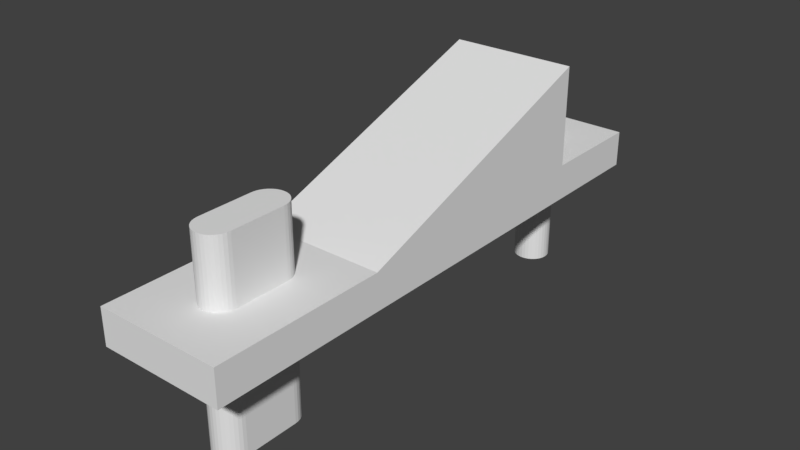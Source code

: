 # Source: rolladenhalterung.blend  (saved by Blender 2.77.0; exported with 4.5.12 LTS)
import bpy
from mathutils import Matrix  # noqa: F401  (used for matrix-valued properties, if any)

bpy.ops.wm.read_factory_settings(use_empty=True)
scene = bpy.context.scene
scene.name = 'Scene'

# ---- collections
col_collection_1 = bpy.data.collections.new('Collection 1'); scene.collection.children.link(col_collection_1)

# ---- world
world_world = bpy.data.worlds.new('World'); scene.world = world_world
world_world.color = (0.05088, 0.05088, 0.05088)
world_world.use_sun_shadow = False
world_world.sun_shadow_jitter_overblur = 0.0
world_world.cycles.sampling_method = 'MANUAL'

# ---- meshes
me_cylinder = bpy.data.meshes.new('Cylinder')
me_cylinder.from_pydata([(0.0, 5.7, -1.125), (0.0, 5.7, 1.125), (0.03902, 5.696, -1.125), (0.03902, 5.696, 1.125), (0.07654, 5.685, -1.125), (0.07654, 5.685, 1.125), (0.1111, 5.666, -1.125), (0.1111, 5.666, 1.125), (0.1414, 5.641, -1.125), (0.1414, 5.641, 1.125), (0.1663, 5.611, -1.125), (0.1663, 5.611, 1.125), (0.1848, 5.577, -1.125), (0.1848, 5.577, 1.125), (0.1962, 5.539, -1.125), (0.1962, 5.539, 1.125), (0.2, 5.5, -1.125), (0.2, 5.5, 1.125), (0.1962, 5.461, -1.125), (0.1962, 5.461, 1.125), (0.1848, 5.423, -1.125), (0.1848, 5.423, 1.125), (0.1663, 5.389, -1.125), (0.1663, 5.389, 1.125), (0.1414, 5.359, -1.125), (0.1414, 5.359, 1.125), (0.1111, 5.334, -1.125), (0.1111, 5.334, 1.125), (0.07654, 5.315, -1.125), (0.07654, 5.315, 1.125), (0.03902, 5.304, -1.125), (0.03902, 5.304, 1.125), (-6.517e-08, 5.3, -1.125), (-6.517e-08, 5.3, 1.125), (-0.03902, 5.304, -1.125), (-0.03902, 5.304, 1.125), (-0.07654, 5.315, -1.125), (-0.07654, 5.315, 1.125), (-0.1111, 5.334, -1.125), (-0.1111, 5.334, 1.125), (-0.1414, 5.359, -1.125), (-0.1414, 5.359, 1.125), (-0.1663, 5.389, -1.125), (-0.1663, 5.389, 1.125), (-0.1848, 5.423, -1.125), (-0.1848, 5.423, 1.125), (-0.1962, 5.461, -1.125), (-0.1962, 5.461, 1.125), (-0.2, 5.5, -1.125), (-0.2, 5.5, 1.125), (-0.1962, 5.539, -1.125), (-0.1962, 5.539, 1.125), (-0.1848, 5.577, -1.125), (-0.1848, 5.577, 1.125), (-0.1663, 5.611, -1.125), (-0.1663, 5.611, 1.125), (-0.1414, 5.641, -1.125), (-0.1414, 5.641, 1.125), (-0.1111, 5.666, -1.125), (-0.1111, 5.666, 1.125), (-0.07654, 5.685, -1.125), (-0.07654, 5.685, 1.125), (-0.03902, 5.696, -1.125), (-0.03902, 5.696, 1.125), (0.1848, 1.377, 1.125), (0.1848, 1.377, -1.125), (0.1663, 1.411, 1.125), (0.1663, 1.411, -1.125), (0.1414, 1.441, 1.125), (0.1414, 1.441, -1.125), (0.1111, 1.466, 1.125), (0.1111, 1.466, -1.125), (0.07654, 1.485, 1.125), (0.07654, 1.485, -1.125), (0.03902, 1.496, 1.125), (0.03902, 1.496, -1.125), (3.497e-08, 1.5, 1.125), (3.497e-08, 1.5, -1.125), (-0.03902, 1.496, 1.125), (-0.03902, 1.496, -1.125), (0.2, 0.7, -1.125), (0.2, 0.7, 1.125), (0.1962, 0.661, -1.125), (0.1962, 0.661, 1.125), (0.1848, 0.6235, -1.125), (0.1848, 0.6235, 1.125), (0.1663, 0.5889, -1.125), (0.1663, 0.5889, 1.125), (0.1414, 0.5586, -1.125), (0.1414, 0.5586, 1.125), (0.1111, 0.5337, -1.125), (0.1111, 0.5337, 1.125), (0.07654, 0.5152, -1.125), (0.07654, 0.5152, 1.125), (0.03902, 0.5038, -1.125), (0.03902, 0.5038, 1.125), (-6.517e-08, 0.5, -1.125), (-6.517e-08, 0.5, 1.125), (-0.03902, 0.5038, -1.125), (-0.03902, 0.5038, 1.125), (-0.07654, 0.5152, -1.125), (-0.07654, 0.5152, 1.125), (-0.1111, 0.5337, -1.125), (-0.1111, 0.5337, 1.125), (-0.1414, 0.5586, -1.125), (-0.1414, 0.5586, 1.125), (-0.1663, 0.5889, -1.125), (-0.1663, 0.5889, 1.125), (-0.1848, 0.6235, -1.125), (-0.1848, 0.6235, 1.125), (-0.1962, 0.661, -1.125), (-0.1962, 0.661, 1.125), (-0.2, 0.7, -1.125), (-0.2, 0.7, 1.125), (-0.07654, 1.485, 1.125), (-0.07654, 1.485, -1.125), (-0.1111, 1.466, 1.125), (-0.1111, 1.466, -1.125), (-0.1414, 1.441, 1.125), (-0.1414, 1.441, -1.125), (-0.1663, 1.411, 1.125), (-0.1663, 1.411, -1.125), (-0.1848, 1.377, 1.125), (-0.1848, 1.377, -1.125), (-0.1962, 1.339, 1.125), (-0.1962, 1.339, -1.125), (-0.2, 1.3, 1.125), (-0.2, 1.3, -1.125), (0.1962, 1.339, -1.125), (0.1962, 1.339, 1.125), (0.2, 1.3, -1.125), (0.2, 1.3, 1.125)], [], [(0, 1, 3, 2), (2, 3, 5, 4), (4, 5, 7, 6), (6, 7, 9, 8), (8, 9, 11, 10), (10, 11, 13, 12), (12, 13, 15, 14), (14, 15, 17, 16), (16, 17, 19, 18), (18, 19, 21, 20), (20, 21, 23, 22), (22, 23, 25, 24), (24, 25, 27, 26), (26, 27, 29, 28), (28, 29, 31, 30), (30, 31, 33, 32), (32, 33, 35, 34), (34, 35, 37, 36), (36, 37, 39, 38), (38, 39, 41, 40), (40, 41, 43, 42), (42, 43, 45, 44), (44, 45, 47, 46), (46, 47, 49, 48), (48, 49, 51, 50), (50, 51, 53, 52), (52, 53, 55, 54), (54, 55, 57, 56), (56, 57, 59, 58), (58, 59, 61, 60), (3, 1, 63, 61, 59, 57, 55, 53, 51, 49, 47, 45, 43, 41, 39, 37, 35, 33, 31, 29, 27, 25, 23, 21, 19, 17, 15, 13, 11, 9, 7, 5), (60, 61, 63, 62), (62, 63, 1, 0), (0, 2, 4, 6, 8, 10, 12, 14, 16, 18, 20, 22, 24, 26, 28, 30, 32, 34, 36, 38, 40, 42, 44, 46, 48, 50, 52, 54, 56, 58, 60, 62), (80, 130, 131, 81), (67, 66, 64, 65), (69, 68, 66, 67), (71, 70, 68, 69), (73, 72, 70, 71), (75, 74, 72, 73), (77, 76, 74, 75), (79, 78, 76, 77), (80, 81, 83, 82), (82, 83, 85, 84), (84, 85, 87, 86), (86, 87, 89, 88), (88, 89, 91, 90), (90, 91, 93, 92), (92, 93, 95, 94), (94, 95, 97, 96), (96, 97, 99, 98), (98, 99, 101, 100), (100, 101, 103, 102), (102, 103, 105, 104), (104, 105, 107, 106), (106, 107, 109, 108), (108, 109, 111, 110), (110, 111, 113, 112), (115, 114, 78, 79), (117, 116, 114, 115), (119, 118, 116, 117), (121, 120, 118, 119), (123, 122, 120, 121), (125, 124, 122, 123), (65, 64, 129, 128), (127, 126, 124, 125), (128, 129, 131, 130), (112, 113, 126, 127), (128, 130, 80, 82, 84, 86, 88, 90, 92, 94, 96, 98, 100, 102, 104, 106, 108, 110, 112, 127, 125, 123, 121, 119, 117, 115, 79, 77, 75, 73, 71, 69, 67, 65), (64, 66, 68, 70, 72, 74, 76, 78, 114, 116, 118, 120, 122, 124, 126, 113, 111, 109, 107, 105, 103, 101, 99, 97, 95, 93, 91, 89, 87, 85, 83, 81, 131, 129)])
me_cylinder.use_remesh_preserve_volume = False
me_cylinder.use_remesh_preserve_attributes = False
me_cylinder.use_mirror_vertex_groups = False
me_cylinder.update()
me_plane = bpy.data.meshes.new('Plane')
me_plane.from_pydata([(2.4, -1.0, 0.4), (1.0, -1.0, 0.0), (1.0, -1.0, 0.4), (2.4, -1.0, 0.0), (2.4, 0.9, 0.4), (1.0, 0.9, 0.0), (1.0, 0.9, 0.4), (2.4, 0.9, 0.0), (2.4, 3.9, 0.4), (1.0, 3.9, 0.0), (1.0, 3.9, 0.4), (2.4, 3.9, 0.0), (2.4, 5.1, 0.4), (1.0, 5.1, 0.0), (1.0, 5.1, 0.4), (2.4, 5.1, 0.0), (1.0, 3.9, 1.5), (2.4, 3.9, 1.5)], [], [(1, 3, 0, 2), (6, 10, 9, 5), (1, 5, 7, 3), (2, 6, 5, 1), (0, 4, 6, 2), (3, 7, 4, 0), (8, 12, 14, 10), (4, 8, 17), (7, 11, 8, 4), (5, 9, 11, 7), (13, 14, 12, 15), (11, 15, 12, 8), (9, 13, 15, 11), (10, 14, 13, 9), (10, 16, 17, 8), (4, 17, 16, 6), (10, 6, 16)])
me_plane.use_remesh_preserve_volume = False
me_plane.use_remesh_preserve_attributes = False
me_plane.use_mirror_vertex_groups = False
me_plane.update()

# ---- objects
ob_cylinder = bpy.data.objects.new('Cylinder', me_cylinder)
ob_plane = bpy.data.objects.new('Plane', me_plane)

# ---- transforms, parenting, visibility, modifiers, constraints
ob_cylinder.location = (0.7, 0.001, 0.0)
ob_cylinder.hide_viewport = True
ob_cylinder.lineart.crease_threshold = 0.0
ob_plane.location = (-1.0, 1.0, 0.0)
ob_plane.lineart.crease_threshold = 0.0
_m = ob_plane.modifiers.new('Boolean', 'BOOLEAN')
_m.object = ob_cylinder
_m.solver = 'FAST'

# ---- collection membership
col_collection_1.objects.link(ob_cylinder)
col_collection_1.objects.link(ob_plane)

# ---- scene / render settings (as saved in the file)
scene.frame_start = 1; scene.frame_end = 250; scene.frame_set(1)
scene.render.engine = 'BLENDER_EEVEE_NEXT'
scene.render.resolution_percentage = 50
scene.render.dither_intensity = 0.0
scene.cycles.use_denoising = False
scene.cycles.samples = 128
scene.cycles.sampling_pattern = 'TABULATED_SOBOL'
scene.cycles.light_sampling_threshold = 0.0
scene.cycles.use_adaptive_sampling = False
scene.cycles.use_light_tree = False
scene.cycles.blur_glossy = 0.0
scene.cycles.sample_clamp_indirect = 0.0
scene.view_settings.view_transform = 'Standard'
bpy.context.view_layer.update()

# ---- added for rendering (the .blend has no active camera and no usable light): camera, sun
cam_auto = bpy.data.cameras.new('AutoCamera')
cam_auto.lens = 50.0
cam_auto.sensor_width = 36.0
cam_auto.clip_end = 1000.0
ob_auto_camera = bpy.data.objects.new('AutoCamera', cam_auto)
scene.collection.objects.link(ob_auto_camera)
ob_auto_camera.location = (6.97931, -4.48518, 5.21095)
ob_auto_camera.rotation_euler = (1.09748, -7.21219e-08, 0.694738)
scene.camera = ob_auto_camera
light_auto_sun = bpy.data.lights.new('AutoSun', 'SUN')
light_auto_sun.energy = 3.0
light_auto_sun.angle = 0.0523599
ob_auto_sun = bpy.data.objects.new('AutoSun', light_auto_sun)
scene.collection.objects.link(ob_auto_sun)
ob_auto_sun.rotation_euler = (0.872665, 0.174533, 0.523599)
bpy.context.view_layer.update()
